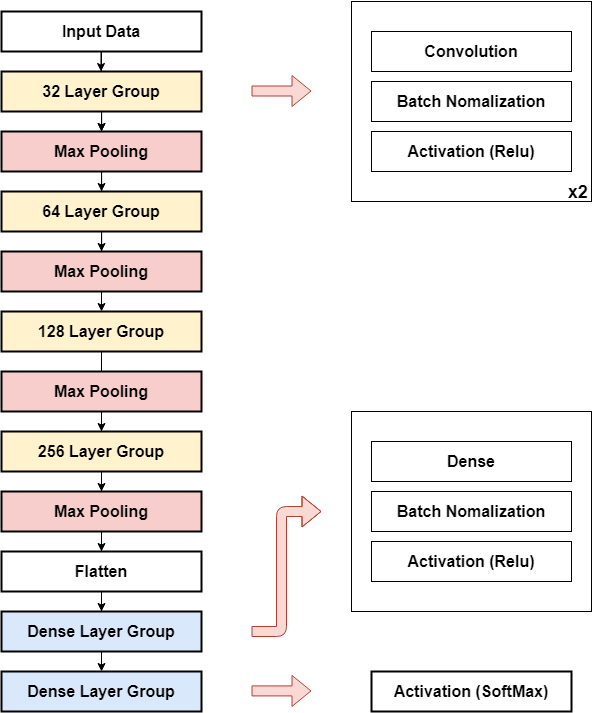

The diagram above was exported from draw.io. Its source (the exported page's mxGraphModel, read from the mxfile embedded in the PNG):
<mxGraphModel dx="1673" dy="896" grid="1" gridSize="10" guides="1" tooltips="1" connect="1" arrows="1" fold="1" page="1" pageScale="1" pageWidth="827" pageHeight="1169" math="0" shadow="0">
  <root>
    <mxCell id="0" />
    <mxCell id="1" parent="0" />
    <mxCell id="qgylrcNmuRN5krVCdwzQ-24" value="" style="edgeStyle=orthogonalEdgeStyle;rounded=0;orthogonalLoop=1;jettySize=auto;html=1;" edge="1" parent="1" source="qgylrcNmuRN5krVCdwzQ-1">
      <mxGeometry relative="1" as="geometry">
        <mxPoint x="218" y="220" as="targetPoint" />
      </mxGeometry>
    </mxCell>
    <mxCell id="qgylrcNmuRN5krVCdwzQ-1" value="&lt;b&gt;&lt;font style=&quot;font-size: 16px&quot;&gt;Input Data&lt;/font&gt;&lt;/b&gt;" style="rounded=0;whiteSpace=wrap;html=1;strokeWidth=2;" vertex="1" parent="1">
      <mxGeometry x="118" y="100" width="200" height="40" as="geometry" />
    </mxCell>
    <mxCell id="qgylrcNmuRN5krVCdwzQ-28" value="" style="edgeStyle=orthogonalEdgeStyle;rounded=0;orthogonalLoop=1;jettySize=auto;html=1;" edge="1" parent="1" source="qgylrcNmuRN5krVCdwzQ-8" target="qgylrcNmuRN5krVCdwzQ-10">
      <mxGeometry relative="1" as="geometry" />
    </mxCell>
    <mxCell id="qgylrcNmuRN5krVCdwzQ-8" value="&lt;b&gt;&lt;font style=&quot;font-size: 16px&quot;&gt;32 Layer Group&lt;/font&gt;&lt;/b&gt;" style="rounded=0;whiteSpace=wrap;html=1;fillColor=#fff2cc;strokeWidth=2;" vertex="1" parent="1">
      <mxGeometry x="118" y="160" width="200" height="40" as="geometry" />
    </mxCell>
    <mxCell id="qgylrcNmuRN5krVCdwzQ-29" value="" style="edgeStyle=orthogonalEdgeStyle;rounded=0;orthogonalLoop=1;jettySize=auto;html=1;" edge="1" parent="1" target="qgylrcNmuRN5krVCdwzQ-11">
      <mxGeometry relative="1" as="geometry">
        <mxPoint x="218" y="260" as="sourcePoint" />
      </mxGeometry>
    </mxCell>
    <mxCell id="qgylrcNmuRN5krVCdwzQ-32" value="" style="edgeStyle=orthogonalEdgeStyle;rounded=0;orthogonalLoop=1;jettySize=auto;html=1;" edge="1" parent="1" source="qgylrcNmuRN5krVCdwzQ-10">
      <mxGeometry relative="1" as="geometry">
        <mxPoint x="218" y="400" as="targetPoint" />
      </mxGeometry>
    </mxCell>
    <mxCell id="qgylrcNmuRN5krVCdwzQ-10" value="&lt;span style=&quot;font-size: 16px&quot;&gt;&lt;b&gt;Max Pooling&lt;/b&gt;&lt;/span&gt;" style="rounded=0;whiteSpace=wrap;html=1;fillColor=#f8cecc;strokeWidth=2;" vertex="1" parent="1">
      <mxGeometry x="118" y="220" width="200" height="40" as="geometry" />
    </mxCell>
    <mxCell id="qgylrcNmuRN5krVCdwzQ-34" value="" style="edgeStyle=orthogonalEdgeStyle;rounded=0;orthogonalLoop=1;jettySize=auto;html=1;" edge="1" parent="1" source="qgylrcNmuRN5krVCdwzQ-11" target="qgylrcNmuRN5krVCdwzQ-13">
      <mxGeometry relative="1" as="geometry" />
    </mxCell>
    <mxCell id="qgylrcNmuRN5krVCdwzQ-11" value="&lt;b&gt;&lt;font style=&quot;font-size: 16px&quot;&gt;64 Layer Group&lt;/font&gt;&lt;/b&gt;" style="rounded=0;whiteSpace=wrap;html=1;fillColor=#fff2cc;strokeWidth=2;" vertex="1" parent="1">
      <mxGeometry x="118" y="280" width="200" height="40" as="geometry" />
    </mxCell>
    <mxCell id="qgylrcNmuRN5krVCdwzQ-13" value="&lt;b style=&quot;font-size: 16px&quot;&gt;Max Pooling&lt;/b&gt;" style="rounded=0;whiteSpace=wrap;html=1;fillColor=#f8cecc;strokeWidth=2;" vertex="1" parent="1">
      <mxGeometry x="118" y="340" width="200" height="40" as="geometry" />
    </mxCell>
    <mxCell id="qgylrcNmuRN5krVCdwzQ-69" value="" style="edgeStyle=orthogonalEdgeStyle;rounded=0;orthogonalLoop=1;jettySize=auto;html=1;" edge="1" parent="1" source="qgylrcNmuRN5krVCdwzQ-14" target="qgylrcNmuRN5krVCdwzQ-66">
      <mxGeometry relative="1" as="geometry" />
    </mxCell>
    <mxCell id="qgylrcNmuRN5krVCdwzQ-14" value="&lt;b&gt;&lt;font style=&quot;font-size: 16px&quot;&gt;128 Layer Group&lt;/font&gt;&lt;/b&gt;" style="rounded=0;whiteSpace=wrap;html=1;fillColor=#fff2cc;strokeWidth=2;" vertex="1" parent="1">
      <mxGeometry x="118" y="400" width="200" height="40" as="geometry" />
    </mxCell>
    <mxCell id="qgylrcNmuRN5krVCdwzQ-16" value="" style="shape=flexArrow;endArrow=classic;html=1;fillColor=#fad9d5;strokeColor=#ae4132;" edge="1" parent="1">
      <mxGeometry width="50" height="50" relative="1" as="geometry">
        <mxPoint x="368" y="179.5" as="sourcePoint" />
        <mxPoint x="428" y="179.5" as="targetPoint" />
      </mxGeometry>
    </mxCell>
    <mxCell id="qgylrcNmuRN5krVCdwzQ-71" value="" style="edgeStyle=orthogonalEdgeStyle;rounded=0;orthogonalLoop=1;jettySize=auto;html=1;" edge="1" parent="1" source="qgylrcNmuRN5krVCdwzQ-17" target="qgylrcNmuRN5krVCdwzQ-67">
      <mxGeometry relative="1" as="geometry" />
    </mxCell>
    <mxCell id="qgylrcNmuRN5krVCdwzQ-17" value="&lt;b&gt;&lt;font style=&quot;font-size: 16px&quot;&gt;Max Pooling&lt;/font&gt;&lt;/b&gt;" style="rounded=0;whiteSpace=wrap;html=1;fillColor=#f8cecc;strokeWidth=2;" vertex="1" parent="1">
      <mxGeometry x="118" y="460" width="200" height="40" as="geometry" />
    </mxCell>
    <mxCell id="qgylrcNmuRN5krVCdwzQ-74" value="" style="edgeStyle=orthogonalEdgeStyle;rounded=0;orthogonalLoop=1;jettySize=auto;html=1;" edge="1" parent="1" source="qgylrcNmuRN5krVCdwzQ-18" target="qgylrcNmuRN5krVCdwzQ-51">
      <mxGeometry relative="1" as="geometry" />
    </mxCell>
    <mxCell id="qgylrcNmuRN5krVCdwzQ-19" value="" style="endArrow=classic;html=1;" edge="1" parent="1">
      <mxGeometry width="50" height="50" relative="1" as="geometry">
        <mxPoint x="217.5" y="140" as="sourcePoint" />
        <mxPoint x="217.5" y="160" as="targetPoint" />
      </mxGeometry>
    </mxCell>
    <mxCell id="qgylrcNmuRN5krVCdwzQ-49" value="" style="group;strokeWidth=2;fillColor=none;" vertex="1" connectable="0" parent="1">
      <mxGeometry x="468" y="90" width="240" height="200" as="geometry" />
    </mxCell>
    <mxCell id="qgylrcNmuRN5krVCdwzQ-45" value="&lt;br&gt;&lt;br&gt;&lt;br&gt;&lt;br&gt;&lt;br&gt;&lt;br&gt;&lt;br&gt;&lt;br&gt;&lt;br&gt;&lt;br&gt;&lt;br&gt;&lt;br&gt;&lt;br&gt;&lt;span style=&quot;white-space: pre&quot;&gt;&#09;&lt;/span&gt;&lt;span style=&quot;white-space: pre&quot;&gt;&#09;&lt;/span&gt;&lt;span style=&quot;white-space: pre&quot;&gt;&#09;&lt;/span&gt;&lt;span style=&quot;white-space: pre&quot;&gt;&#09;&lt;/span&gt;&lt;span style=&quot;white-space: pre&quot;&gt;&#09;&lt;/span&gt;&lt;span style=&quot;white-space: pre&quot;&gt;&#09;&lt;/span&gt;&lt;span style=&quot;white-space: pre&quot;&gt;&#09;&lt;span style=&quot;white-space: pre&quot;&gt;&#09;&lt;/span&gt;&lt;/span&gt;&lt;b&gt;&lt;font style=&quot;font-size: 18px&quot;&gt;x2&lt;/font&gt;&lt;/b&gt;" style="whiteSpace=wrap;html=1;rounded=0;" vertex="1" parent="qgylrcNmuRN5krVCdwzQ-49">
      <mxGeometry width="240" height="200" as="geometry" />
    </mxCell>
    <mxCell id="qgylrcNmuRN5krVCdwzQ-42" value="&lt;span style=&quot;font-size: 16px&quot;&gt;&lt;b&gt;Convolution&lt;/b&gt;&lt;/span&gt;" style="rounded=0;whiteSpace=wrap;html=1;" vertex="1" parent="qgylrcNmuRN5krVCdwzQ-49">
      <mxGeometry x="20" y="30" width="200" height="40" as="geometry" />
    </mxCell>
    <mxCell id="qgylrcNmuRN5krVCdwzQ-43" value="&lt;b&gt;&lt;font style=&quot;font-size: 16px&quot;&gt;Batch Nomalization&lt;/font&gt;&lt;/b&gt;" style="rounded=0;whiteSpace=wrap;html=1;" vertex="1" parent="qgylrcNmuRN5krVCdwzQ-49">
      <mxGeometry x="20" y="80" width="200" height="40" as="geometry" />
    </mxCell>
    <mxCell id="qgylrcNmuRN5krVCdwzQ-44" value="&lt;b&gt;&lt;font style=&quot;font-size: 16px&quot;&gt;Activation (Relu)&lt;/font&gt;&lt;/b&gt;" style="rounded=0;whiteSpace=wrap;html=1;" vertex="1" parent="qgylrcNmuRN5krVCdwzQ-49">
      <mxGeometry x="20" y="130" width="200" height="40" as="geometry" />
    </mxCell>
    <mxCell id="qgylrcNmuRN5krVCdwzQ-50" value="&lt;b&gt;&lt;font style=&quot;font-size: 16px&quot;&gt;Dense Layer Group&lt;/font&gt;&lt;/b&gt;" style="rounded=0;whiteSpace=wrap;html=1;fillColor=#dae8fc;strokeWidth=2;" vertex="1" parent="1">
      <mxGeometry x="118" y="700" width="200" height="40" as="geometry" />
    </mxCell>
    <mxCell id="qgylrcNmuRN5krVCdwzQ-51" value="&lt;b&gt;&lt;font style=&quot;font-size: 16px&quot;&gt;Dense Layer Group&lt;/font&gt;&lt;/b&gt;" style="rounded=0;whiteSpace=wrap;html=1;fillColor=#dae8fc;strokeWidth=2;" vertex="1" parent="1">
      <mxGeometry x="118" y="760" width="200" height="40" as="geometry" />
    </mxCell>
    <mxCell id="qgylrcNmuRN5krVCdwzQ-54" value="" style="group;strokeWidth=2;perimeterSpacing=0;fillColor=none;" vertex="1" connectable="0" parent="1">
      <mxGeometry x="468" y="500" width="240" height="200" as="geometry" />
    </mxCell>
    <mxCell id="qgylrcNmuRN5krVCdwzQ-55" value="" style="whiteSpace=wrap;html=1;rounded=0;" vertex="1" parent="qgylrcNmuRN5krVCdwzQ-54">
      <mxGeometry width="240" height="200" as="geometry" />
    </mxCell>
    <mxCell id="qgylrcNmuRN5krVCdwzQ-56" value="&lt;span style=&quot;font-size: 16px&quot;&gt;&lt;b&gt;Dense&lt;/b&gt;&lt;/span&gt;" style="rounded=0;whiteSpace=wrap;html=1;" vertex="1" parent="qgylrcNmuRN5krVCdwzQ-54">
      <mxGeometry x="20" y="30" width="200" height="40" as="geometry" />
    </mxCell>
    <mxCell id="qgylrcNmuRN5krVCdwzQ-57" value="&lt;b&gt;&lt;font style=&quot;font-size: 16px&quot;&gt;Batch Nomalization&lt;/font&gt;&lt;/b&gt;" style="rounded=0;whiteSpace=wrap;html=1;" vertex="1" parent="qgylrcNmuRN5krVCdwzQ-54">
      <mxGeometry x="20" y="80" width="200" height="40" as="geometry" />
    </mxCell>
    <mxCell id="qgylrcNmuRN5krVCdwzQ-58" value="&lt;b&gt;&lt;font style=&quot;font-size: 16px&quot;&gt;Activation (Relu)&lt;/font&gt;&lt;/b&gt;" style="rounded=0;whiteSpace=wrap;html=1;" vertex="1" parent="qgylrcNmuRN5krVCdwzQ-54">
      <mxGeometry x="20" y="130" width="200" height="40" as="geometry" />
    </mxCell>
    <mxCell id="qgylrcNmuRN5krVCdwzQ-59" value="&lt;b&gt;&lt;font style=&quot;font-size: 16px&quot;&gt;Activation (SoftMax)&lt;/font&gt;&lt;/b&gt;" style="rounded=0;whiteSpace=wrap;html=1;strokeWidth=2;" vertex="1" parent="1">
      <mxGeometry x="488" y="760" width="200" height="40" as="geometry" />
    </mxCell>
    <mxCell id="qgylrcNmuRN5krVCdwzQ-62" value="" style="shape=flexArrow;endArrow=classic;html=1;fillColor=#fad9d5;strokeColor=#ae4132;" edge="1" parent="1">
      <mxGeometry width="50" height="50" relative="1" as="geometry">
        <mxPoint x="368" y="779.41" as="sourcePoint" />
        <mxPoint x="428" y="779.41" as="targetPoint" />
      </mxGeometry>
    </mxCell>
    <mxCell id="qgylrcNmuRN5krVCdwzQ-63" value="" style="shape=flexArrow;endArrow=classic;html=1;fillColor=#fad9d5;strokeColor=#ae4132;" edge="1" parent="1">
      <mxGeometry width="50" height="50" relative="1" as="geometry">
        <mxPoint x="368" y="720" as="sourcePoint" />
        <mxPoint x="438" y="600" as="targetPoint" />
        <Array as="points">
          <mxPoint x="398" y="720" />
          <mxPoint x="398" y="600" />
        </Array>
      </mxGeometry>
    </mxCell>
    <mxCell id="qgylrcNmuRN5krVCdwzQ-72" value="" style="edgeStyle=orthogonalEdgeStyle;rounded=0;orthogonalLoop=1;jettySize=auto;html=1;entryX=0.5;entryY=0;entryDx=0;entryDy=0;" edge="1" parent="1" source="qgylrcNmuRN5krVCdwzQ-66" target="qgylrcNmuRN5krVCdwzQ-18">
      <mxGeometry relative="1" as="geometry" />
    </mxCell>
    <mxCell id="qgylrcNmuRN5krVCdwzQ-66" value="&lt;b&gt;&lt;font style=&quot;font-size: 16px&quot;&gt;256 Layer Group&lt;/font&gt;&lt;/b&gt;" style="rounded=0;whiteSpace=wrap;html=1;fillColor=#fff2cc;strokeWidth=2;" vertex="1" parent="1">
      <mxGeometry x="118" y="520" width="200" height="40" as="geometry" />
    </mxCell>
    <mxCell id="qgylrcNmuRN5krVCdwzQ-75" value="" style="edgeStyle=orthogonalEdgeStyle;rounded=0;orthogonalLoop=1;jettySize=auto;html=1;" edge="1" parent="1" source="qgylrcNmuRN5krVCdwzQ-67" target="qgylrcNmuRN5krVCdwzQ-50">
      <mxGeometry relative="1" as="geometry" />
    </mxCell>
    <mxCell id="qgylrcNmuRN5krVCdwzQ-67" value="&lt;b&gt;&lt;font style=&quot;font-size: 16px&quot;&gt;Max Pooling&lt;/font&gt;&lt;/b&gt;" style="rounded=0;whiteSpace=wrap;html=1;fillColor=#f8cecc;strokeWidth=2;" vertex="1" parent="1">
      <mxGeometry x="118" y="580" width="200" height="40" as="geometry" />
    </mxCell>
    <mxCell id="qgylrcNmuRN5krVCdwzQ-18" value="&lt;b&gt;&lt;font style=&quot;font-size: 16px&quot;&gt;Flatten&lt;/font&gt;&lt;/b&gt;" style="rounded=0;whiteSpace=wrap;html=1;strokeWidth=2;" vertex="1" parent="1">
      <mxGeometry x="118" y="640" width="200" height="40" as="geometry" />
    </mxCell>
  </root>
</mxGraphModel>